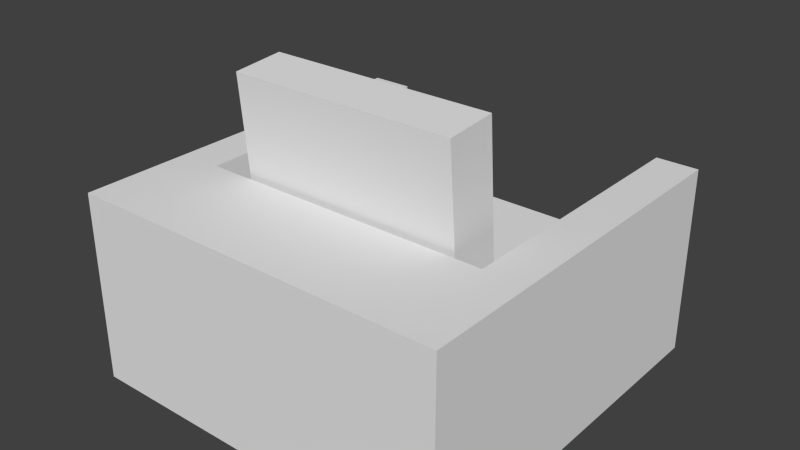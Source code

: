 # Source: Couch-Single.blend  (saved by Blender 2.76.0; exported with 4.5.12 LTS)
import bpy
from mathutils import Matrix  # noqa: F401  (used for matrix-valued properties, if any)

bpy.ops.wm.read_factory_settings(use_empty=True)
scene = bpy.context.scene
scene.name = 'Scene'

# ---- collections
col_collection_1 = bpy.data.collections.new('Collection 1'); scene.collection.children.link(col_collection_1)

# ---- world
world_world = bpy.data.worlds.new('World'); scene.world = world_world
world_world.color = (0.05088, 0.05088, 0.05088)
world_world.use_sun_shadow = False
world_world.sun_shadow_jitter_overblur = 0.0
world_world.cycles.sampling_method = 'MANUAL'
world_world.cycles.sample_map_resolution = 256

# ---- meshes
me_cube_003 = bpy.data.meshes.new('Cube.003')
me_cube_003.from_pydata([(0.0, 0.0, 0.0), (0.0, 0.0, 2.0), (0.0, 4.0, 0.0), (0.0, 4.0, 2.0), (4.0, 0.0, 0.0), (4.0, 0.0, 2.0), (4.0, 4.0, 0.0), (4.0, 4.0, 2.0), (0.4409, 4.0, 2.0), (3.559, 4.0, 2.0), (3.559, 4.0, 0.0), (0.4409, 4.0, 0.0), (3.559, 0.0, 2.0), (0.4409, 0.0, 2.0), (0.4409, 0.0, 0.0), (3.559, 0.0, 0.0), (0.0, 1.143, 2.0), (0.0, 1.143, 0.0), (4.0, 1.143, 2.0), (4.0, 1.143, 0.0), (3.559, 1.143, 2.0), (0.4409, 1.143, 2.0), (0.4409, 1.143, 0.0), (3.559, 1.143, 0.0), (0.0, 0.0, 1.0), (0.0, 4.0, 1.0), (4.0, 4.0, 1.0), (4.0, 0.0, 1.0), (3.559, 0.0, 1.0), (0.4409, 0.0, 1.0), (0.4409, 4.0, 1.0), (3.559, 4.0, 1.0), (4.0, 1.143, 1.0), (0.0, 1.143, 1.0), (0.4409, 4.0, 1.0), (3.559, 4.0, 1.0), (3.559, 1.143, 1.0), (0.4409, 1.143, 1.0), (0.8498, 1.283, 1.08), (0.8498, 1.115, 3.04), (0.8498, 1.819, 1.126), (0.8498, 1.651, 3.086), (3.24, 1.283, 1.08), (3.24, 1.115, 3.04), (3.24, 1.819, 1.126), (3.24, 1.651, 3.086)], [], [(33, 25, 2, 17), (31, 26, 6, 10), (32, 27, 4, 19), (29, 24, 0, 14), (23, 10, 6, 19), (21, 8, 3, 16), (18, 7, 9, 20), (17, 2, 11, 22), (22, 11, 10, 23), (27, 28, 15, 4), (28, 29, 14, 15), (25, 30, 11, 2), (30, 31, 10, 11), (14, 22, 23, 15), (0, 17, 22, 14), (12, 20, 21, 13), (5, 18, 20, 12), (13, 21, 16, 1), (15, 23, 19, 4), (26, 32, 19, 6), (24, 33, 17, 0), (1, 16, 33, 24), (7, 18, 32, 26), (3, 8, 30, 25), (12, 13, 29, 28), (5, 12, 28, 27), (13, 1, 24, 29), (18, 5, 27, 32), (9, 7, 26, 31), (16, 3, 25, 33), (21, 20, 36, 37), (8, 21, 37, 34), (20, 9, 35, 36), (30, 34, 37, 36, 35, 31), (39, 41, 40, 38), (41, 45, 44, 40), (45, 43, 42, 44), (43, 39, 38, 42), (38, 40, 44, 42), (43, 45, 41, 39)])
me_cube_003.use_remesh_preserve_volume = False
me_cube_003.use_remesh_preserve_attributes = False
me_cube_003.use_mirror_vertex_groups = False
me_cube_003.update()

# ---- objects
ob_cube = bpy.data.objects.new('Cube', me_cube_003)

# ---- transforms, parenting, visibility, modifiers, constraints
ob_cube.location = (0.0, 0.0, 0.0)
ob_cube.scale = (0.5, 0.5, 0.5)
ob_cube.lineart.crease_threshold = 0.0

# ---- collection membership
col_collection_1.objects.link(ob_cube)

# ---- scene / render settings (as saved in the file)
scene.frame_start = 1; scene.frame_end = 250; scene.frame_set(0)
scene.render.engine = 'BLENDER_EEVEE_NEXT'
scene.render.resolution_percentage = 50
scene.render.fps = 30
scene.render.dither_intensity = 0.0
scene.cycles.use_denoising = False
scene.cycles.samples = 10
scene.cycles.sampling_pattern = 'TABULATED_SOBOL'
scene.cycles.light_sampling_threshold = 0.0
scene.cycles.use_adaptive_sampling = False
scene.cycles.use_light_tree = False
scene.cycles.blur_glossy = 0.0
scene.cycles.pixel_filter_type = 'GAUSSIAN'
scene.cycles.sample_clamp_indirect = 0.0
scene.view_settings.view_transform = 'Standard'
bpy.context.view_layer.update()

# ---- added for rendering (the .blend has no active camera and no usable light): camera, sun
cam_auto = bpy.data.cameras.new('AutoCamera')
cam_auto.lens = 50.0
cam_auto.sensor_width = 36.0
cam_auto.clip_end = 1000.0
ob_auto_camera = bpy.data.objects.new('AutoCamera', cam_auto)
scene.collection.objects.link(ob_auto_camera)
ob_auto_camera.location = (3.98106, -2.57727, 3.1564)
ob_auto_camera.rotation_euler = (1.09748, -7.21219e-08, 0.694738)
scene.camera = ob_auto_camera
light_auto_sun = bpy.data.lights.new('AutoSun', 'SUN')
light_auto_sun.energy = 3.0
light_auto_sun.angle = 0.0523599
ob_auto_sun = bpy.data.objects.new('AutoSun', light_auto_sun)
scene.collection.objects.link(ob_auto_sun)
ob_auto_sun.rotation_euler = (0.872665, 0.174533, 0.523599)
bpy.context.view_layer.update()
